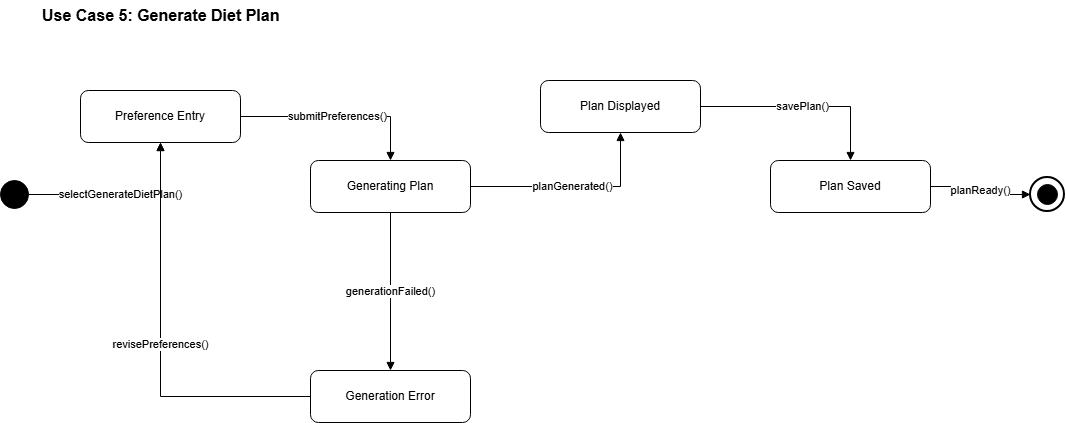

The diagram above was exported from draw.io. Its source (the exported page's mxGraphModel, read from the mxfile embedded in the PNG):
<mxGraphModel dx="1042" dy="722" grid="1" gridSize="10" guides="1" tooltips="1" connect="1" arrows="1" fold="1" page="1" pageScale="1" pageWidth="1100" pageHeight="850" math="0" shadow="0">
  <root>
    <mxCell id="0" />
    <mxCell id="1" parent="0" />
    <mxCell id="2" parent="1" style="shape=ellipse;fillColor=#000000;strokeColor=#000000;" value="" vertex="1">
      <mxGeometry height="28" width="28" x="20" y="200" as="geometry" />
    </mxCell>
    <mxCell id="3" parent="1" style="shape=ellipse;fillColor=#ffffff;strokeColor=#000000;strokeWidth=2;" value="" vertex="1">
      <mxGeometry height="34" width="34" x="1050" y="197" as="geometry" />
    </mxCell>
    <mxCell id="4" parent="3" style="shape=ellipse;fillColor=#000000;strokeColor=#000000;" value="" vertex="1">
      <mxGeometry height="20" width="20" x="7" y="7" as="geometry" />
    </mxCell>
    <mxCell id="5" parent="1" style="rounded=1;whiteSpace=wrap;html=1;" value="Preference Entry" vertex="1">
      <mxGeometry height="52" width="160" x="100" y="110" as="geometry" />
    </mxCell>
    <mxCell id="6" parent="1" style="rounded=1;whiteSpace=wrap;html=1;" value="Generating Plan" vertex="1">
      <mxGeometry height="52" width="160" x="330" y="180" as="geometry" />
    </mxCell>
    <mxCell id="7" parent="1" style="rounded=1;whiteSpace=wrap;html=1;" value="Plan Displayed" vertex="1">
      <mxGeometry height="52" width="160" x="560" y="100" as="geometry" />
    </mxCell>
    <mxCell id="8" parent="1" style="rounded=1;whiteSpace=wrap;html=1;" value="Plan Saved" vertex="1">
      <mxGeometry height="52" width="160" x="790" y="180" as="geometry" />
    </mxCell>
    <mxCell id="9" parent="1" style="rounded=1;whiteSpace=wrap;html=1;" value="Generation Error" vertex="1">
      <mxGeometry height="52" width="160" x="330" y="390" as="geometry" />
    </mxCell>
    <mxCell id="10" edge="1" parent="1" source="2" style="edgeStyle=orthogonalEdgeStyle;rounded=0;orthogonalLoop=1;jettySize=auto;html=1;endArrow=block;endFill=1;" target="5" value="selectGenerateDietPlan()">
      <mxGeometry relative="1" as="geometry" />
    </mxCell>
    <mxCell id="11" edge="1" parent="1" source="5" style="edgeStyle=orthogonalEdgeStyle;rounded=0;orthogonalLoop=1;jettySize=auto;html=1;endArrow=block;endFill=1;" target="6" value="submitPreferences()">
      <mxGeometry relative="1" as="geometry" />
    </mxCell>
    <mxCell id="12" edge="1" parent="1" source="6" style="edgeStyle=orthogonalEdgeStyle;rounded=0;orthogonalLoop=1;jettySize=auto;html=1;endArrow=block;endFill=1;" target="7" value="planGenerated()">
      <mxGeometry relative="1" as="geometry" />
    </mxCell>
    <mxCell id="13" edge="1" parent="1" source="7" style="edgeStyle=orthogonalEdgeStyle;rounded=0;orthogonalLoop=1;jettySize=auto;html=1;endArrow=block;endFill=1;" target="8" value="savePlan()">
      <mxGeometry relative="1" as="geometry" />
    </mxCell>
    <mxCell id="14" edge="1" parent="1" source="8" style="edgeStyle=orthogonalEdgeStyle;rounded=0;orthogonalLoop=1;jettySize=auto;html=1;endArrow=block;endFill=1;" target="3" value="planReady()">
      <mxGeometry relative="1" as="geometry" />
    </mxCell>
    <mxCell id="15" edge="1" parent="1" source="6" style="edgeStyle=orthogonalEdgeStyle;rounded=0;orthogonalLoop=1;jettySize=auto;html=1;endArrow=block;endFill=1;" target="9" value="generationFailed()">
      <mxGeometry relative="1" as="geometry" />
    </mxCell>
    <mxCell id="16" edge="1" parent="1" source="9" style="edgeStyle=orthogonalEdgeStyle;rounded=0;orthogonalLoop=1;jettySize=auto;html=1;endArrow=block;endFill=1;" target="5" value="revisePreferences()">
      <mxGeometry relative="1" as="geometry" />
    </mxCell>
    <mxCell id="OfCKusVRZC0jSvjCoOX1-16" parent="1" style="text;html=1;whiteSpace=wrap;strokeColor=none;fillColor=none;align=left;verticalAlign=middle;rounded=0;" value="&lt;b&gt;&lt;font style=&quot;font-size: 16px;&quot;&gt;Use Case 5: Generate Diet Plan&amp;nbsp;&lt;/font&gt;&lt;/b&gt;" vertex="1">
      <mxGeometry height="30" width="290" x="60" y="20" as="geometry" />
    </mxCell>
  </root>
</mxGraphModel>